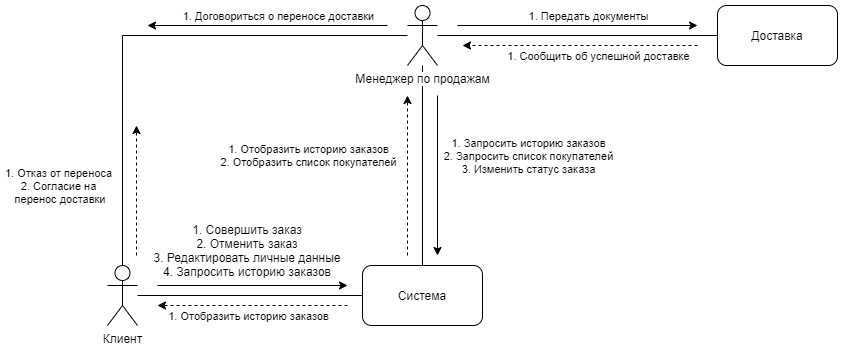

The diagram above was exported from draw.io. Its source (the exported page's mxGraphModel, read from the mxfile embedded in the PNG):
<mxGraphModel dx="1205" dy="608" grid="1" gridSize="10" guides="1" tooltips="1" connect="1" arrows="1" fold="1" page="1" pageScale="1" pageWidth="1169" pageHeight="826" background="#ffffff" math="0" shadow="0">
  <root>
    <mxCell id="0" />
    <mxCell id="1" parent="0" />
    <mxCell id="_iSzPF7xyiGteLHh_Xyw-45" style="edgeStyle=orthogonalEdgeStyle;rounded=0;orthogonalLoop=1;jettySize=auto;html=1;entryX=0;entryY=0.5;entryDx=0;entryDy=0;endArrow=none;endFill=0;" edge="1" parent="1" source="_iSzPF7xyiGteLHh_Xyw-41" target="_iSzPF7xyiGteLHh_Xyw-44">
      <mxGeometry relative="1" as="geometry" />
    </mxCell>
    <mxCell id="_iSzPF7xyiGteLHh_Xyw-41" value="Клиент" style="shape=umlActor;verticalLabelPosition=bottom;labelBackgroundColor=#ffffff;verticalAlign=top;html=1;outlineConnect=0;" vertex="1" parent="1">
      <mxGeometry x="230" y="300" width="30" height="60" as="geometry" />
    </mxCell>
    <mxCell id="_iSzPF7xyiGteLHh_Xyw-47" style="edgeStyle=orthogonalEdgeStyle;rounded=0;orthogonalLoop=1;jettySize=auto;html=1;entryX=0.5;entryY=0;entryDx=0;entryDy=0;endArrow=none;endFill=0;" edge="1" parent="1" source="_iSzPF7xyiGteLHh_Xyw-42" target="_iSzPF7xyiGteLHh_Xyw-44">
      <mxGeometry relative="1" as="geometry" />
    </mxCell>
    <mxCell id="_iSzPF7xyiGteLHh_Xyw-48" style="edgeStyle=orthogonalEdgeStyle;rounded=0;orthogonalLoop=1;jettySize=auto;html=1;endArrow=none;endFill=0;" edge="1" parent="1" source="_iSzPF7xyiGteLHh_Xyw-42" target="_iSzPF7xyiGteLHh_Xyw-41">
      <mxGeometry relative="1" as="geometry" />
    </mxCell>
    <mxCell id="_iSzPF7xyiGteLHh_Xyw-61" style="edgeStyle=orthogonalEdgeStyle;rounded=0;orthogonalLoop=1;jettySize=auto;html=1;entryX=0;entryY=0.5;entryDx=0;entryDy=0;endArrow=none;endFill=0;" edge="1" parent="1" source="_iSzPF7xyiGteLHh_Xyw-42" target="_iSzPF7xyiGteLHh_Xyw-46">
      <mxGeometry relative="1" as="geometry" />
    </mxCell>
    <mxCell id="_iSzPF7xyiGteLHh_Xyw-42" value="Менеджер по продажам" style="shape=umlActor;verticalLabelPosition=bottom;labelBackgroundColor=#ffffff;verticalAlign=top;html=1;outlineConnect=0;" vertex="1" parent="1">
      <mxGeometry x="530" y="40" width="30" height="60" as="geometry" />
    </mxCell>
    <mxCell id="_iSzPF7xyiGteLHh_Xyw-44" value="Система" style="rounded=1;whiteSpace=wrap;html=1;" vertex="1" parent="1">
      <mxGeometry x="485" y="300" width="120" height="60" as="geometry" />
    </mxCell>
    <mxCell id="_iSzPF7xyiGteLHh_Xyw-46" value="Доставка" style="rounded=1;whiteSpace=wrap;html=1;" vertex="1" parent="1">
      <mxGeometry x="840" y="40" width="120" height="60" as="geometry" />
    </mxCell>
    <mxCell id="_iSzPF7xyiGteLHh_Xyw-49" value="" style="endArrow=classic;html=1;" edge="1" parent="1">
      <mxGeometry width="50" height="50" relative="1" as="geometry">
        <mxPoint x="280" y="320" as="sourcePoint" />
        <mxPoint x="470" y="320" as="targetPoint" />
      </mxGeometry>
    </mxCell>
    <mxCell id="_iSzPF7xyiGteLHh_Xyw-50" value="" style="endArrow=classic;html=1;dashed=1;" edge="1" parent="1">
      <mxGeometry width="50" height="50" relative="1" as="geometry">
        <mxPoint x="470" y="340" as="sourcePoint" />
        <mxPoint x="280" y="340" as="targetPoint" />
      </mxGeometry>
    </mxCell>
    <mxCell id="_iSzPF7xyiGteLHh_Xyw-52" value="1. Отобразить историю заказов" style="edgeLabel;html=1;align=center;verticalAlign=middle;resizable=0;points=[];" vertex="1" connectable="0" parent="_iSzPF7xyiGteLHh_Xyw-50">
      <mxGeometry x="-0.2358" y="1" relative="1" as="geometry">
        <mxPoint x="-27" y="9" as="offset" />
      </mxGeometry>
    </mxCell>
    <mxCell id="_iSzPF7xyiGteLHh_Xyw-51" value="1. Совершить заказ&lt;br&gt;2. Отменить заказ&lt;br&gt;3. Редактировать личные данные&lt;br&gt;4. Запросить историю заказов" style="text;html=1;strokeColor=none;fillColor=none;align=center;verticalAlign=middle;whiteSpace=wrap;rounded=0;" vertex="1" parent="1">
      <mxGeometry x="270" y="270" width="200" height="30" as="geometry" />
    </mxCell>
    <mxCell id="_iSzPF7xyiGteLHh_Xyw-53" value="" style="endArrow=classic;html=1;" edge="1" parent="1">
      <mxGeometry width="50" height="50" relative="1" as="geometry">
        <mxPoint x="560" y="130" as="sourcePoint" />
        <mxPoint x="560" y="290" as="targetPoint" />
      </mxGeometry>
    </mxCell>
    <mxCell id="_iSzPF7xyiGteLHh_Xyw-55" value="1. Запросить историю заказов&lt;br&gt;2. Запросить список покупателей&lt;br&gt;3. Изменить статус заказа" style="edgeLabel;html=1;align=center;verticalAlign=middle;resizable=0;points=[];" vertex="1" connectable="0" parent="_iSzPF7xyiGteLHh_Xyw-53">
      <mxGeometry x="0.3485" y="1" relative="1" as="geometry">
        <mxPoint x="89" y="-48" as="offset" />
      </mxGeometry>
    </mxCell>
    <mxCell id="_iSzPF7xyiGteLHh_Xyw-54" value="" style="endArrow=classic;html=1;dashed=1;" edge="1" parent="1">
      <mxGeometry width="50" height="50" relative="1" as="geometry">
        <mxPoint x="530" y="290" as="sourcePoint" />
        <mxPoint x="530" y="130" as="targetPoint" />
      </mxGeometry>
    </mxCell>
    <mxCell id="_iSzPF7xyiGteLHh_Xyw-56" value="1. Отобразить историю заказов&lt;br&gt;2. Отобразить список покупателей" style="edgeLabel;html=1;align=center;verticalAlign=middle;resizable=0;points=[];" vertex="1" connectable="0" parent="_iSzPF7xyiGteLHh_Xyw-54">
      <mxGeometry x="0.3788" y="2" relative="1" as="geometry">
        <mxPoint x="-98" y="10" as="offset" />
      </mxGeometry>
    </mxCell>
    <mxCell id="_iSzPF7xyiGteLHh_Xyw-57" value="" style="endArrow=classic;html=1;" edge="1" parent="1">
      <mxGeometry width="50" height="50" relative="1" as="geometry">
        <mxPoint x="510" y="60" as="sourcePoint" />
        <mxPoint x="270" y="60" as="targetPoint" />
      </mxGeometry>
    </mxCell>
    <mxCell id="_iSzPF7xyiGteLHh_Xyw-59" value="1. Договориться о переносе доставки" style="edgeLabel;html=1;align=center;verticalAlign=middle;resizable=0;points=[];" vertex="1" connectable="0" parent="_iSzPF7xyiGteLHh_Xyw-57">
      <mxGeometry x="-0.3731" y="-2" relative="1" as="geometry">
        <mxPoint x="-34.57" y="-8" as="offset" />
      </mxGeometry>
    </mxCell>
    <mxCell id="_iSzPF7xyiGteLHh_Xyw-58" value="" style="endArrow=classic;html=1;dashed=1;" edge="1" parent="1">
      <mxGeometry width="50" height="50" relative="1" as="geometry">
        <mxPoint x="259" y="290" as="sourcePoint" />
        <mxPoint x="259" y="160" as="targetPoint" />
        <Array as="points">
          <mxPoint x="259" y="230" />
        </Array>
      </mxGeometry>
    </mxCell>
    <mxCell id="_iSzPF7xyiGteLHh_Xyw-60" value="1. Отказ от переноса&lt;br&gt;2. Согласие на&lt;br&gt;&amp;nbsp;перенос доставки" style="edgeLabel;html=1;align=center;verticalAlign=middle;resizable=0;points=[];" vertex="1" connectable="0" parent="_iSzPF7xyiGteLHh_Xyw-58">
      <mxGeometry x="0.2179" y="2" relative="1" as="geometry">
        <mxPoint x="-77" y="9.17" as="offset" />
      </mxGeometry>
    </mxCell>
    <mxCell id="_iSzPF7xyiGteLHh_Xyw-62" value="" style="endArrow=classic;html=1;" edge="1" parent="1">
      <mxGeometry width="50" height="50" relative="1" as="geometry">
        <mxPoint x="580" y="60" as="sourcePoint" />
        <mxPoint x="820" y="60" as="targetPoint" />
      </mxGeometry>
    </mxCell>
    <mxCell id="_iSzPF7xyiGteLHh_Xyw-64" value="1. Передать документы" style="edgeLabel;html=1;align=center;verticalAlign=middle;resizable=0;points=[];" vertex="1" connectable="0" parent="_iSzPF7xyiGteLHh_Xyw-62">
      <mxGeometry x="-0.3829" relative="1" as="geometry">
        <mxPoint x="56" y="-10" as="offset" />
      </mxGeometry>
    </mxCell>
    <mxCell id="_iSzPF7xyiGteLHh_Xyw-69" value="" style="endArrow=classic;html=1;dashed=1;" edge="1" parent="1">
      <mxGeometry width="50" height="50" relative="1" as="geometry">
        <mxPoint x="820" y="80" as="sourcePoint" />
        <mxPoint x="585" y="80" as="targetPoint" />
      </mxGeometry>
    </mxCell>
    <mxCell id="_iSzPF7xyiGteLHh_Xyw-70" value="1. Сообщить об успешной доставке" style="edgeLabel;html=1;align=center;verticalAlign=middle;resizable=0;points=[];" vertex="1" connectable="0" parent="_iSzPF7xyiGteLHh_Xyw-69">
      <mxGeometry x="-0.3829" relative="1" as="geometry">
        <mxPoint x="-27" y="10" as="offset" />
      </mxGeometry>
    </mxCell>
  </root>
</mxGraphModel>